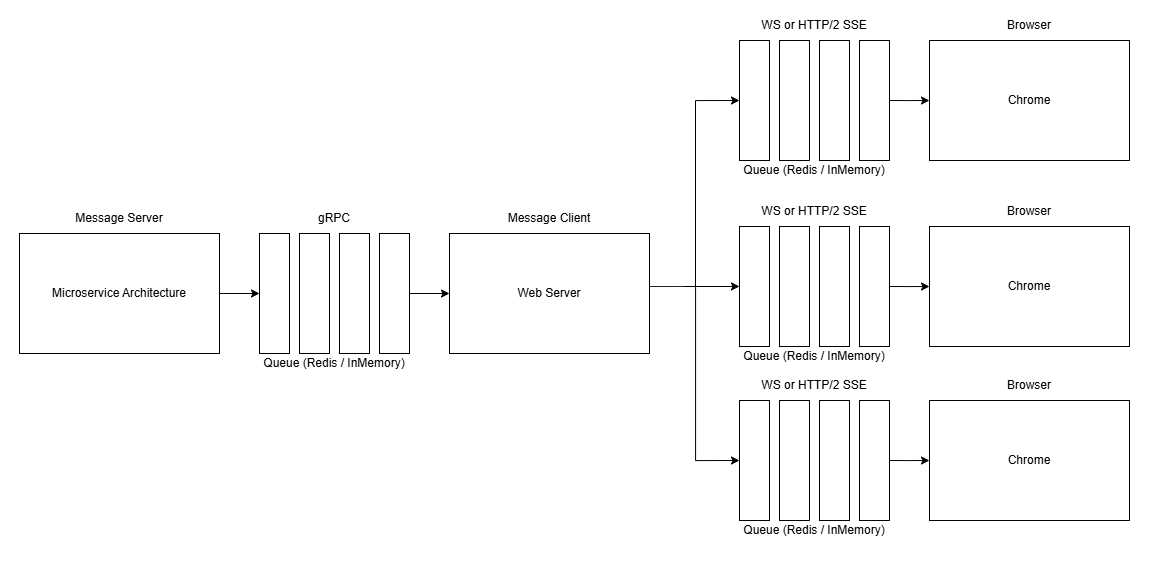

The diagram above was exported from draw.io. Its source (the exported page's mxGraphModel, read from the mxfile embedded in the PNG):
<mxGraphModel dx="3098" dy="1015" grid="1" gridSize="10" guides="1" tooltips="1" connect="1" arrows="1" fold="1" page="1" pageScale="1" pageWidth="850" pageHeight="1100" math="0" shadow="0">
  <root>
    <mxCell id="0" />
    <mxCell id="1" parent="0" />
    <mxCell id="wJsPCjSKBa4vVpN3woB6-8" style="edgeStyle=orthogonalEdgeStyle;rounded=0;orthogonalLoop=1;jettySize=auto;html=1;exitX=1;exitY=0.5;exitDx=0;exitDy=0;entryX=0;entryY=0.5;entryDx=0;entryDy=0;" parent="1" source="wJsPCjSKBa4vVpN3woB6-1" target="wJsPCjSKBa4vVpN3woB6-3" edge="1">
      <mxGeometry relative="1" as="geometry" />
    </mxCell>
    <mxCell id="wJsPCjSKBa4vVpN3woB6-1" value="Microservice Architecture" style="rounded=0;whiteSpace=wrap;html=1;" parent="1" vertex="1">
      <mxGeometry x="-9" y="233" width="200" height="120" as="geometry" />
    </mxCell>
    <mxCell id="wJsPCjSKBa4vVpN3woB6-2" value="Message Server" style="text;html=1;align=center;verticalAlign=middle;whiteSpace=wrap;rounded=0;" parent="1" vertex="1">
      <mxGeometry x="-9" y="203" width="200" height="30" as="geometry" />
    </mxCell>
    <mxCell id="wJsPCjSKBa4vVpN3woB6-3" value="" style="rounded=0;whiteSpace=wrap;html=1;" parent="1" vertex="1">
      <mxGeometry x="231" y="233" width="30" height="120" as="geometry" />
    </mxCell>
    <mxCell id="wJsPCjSKBa4vVpN3woB6-4" value="" style="rounded=0;whiteSpace=wrap;html=1;" parent="1" vertex="1">
      <mxGeometry x="271" y="233" width="30" height="120" as="geometry" />
    </mxCell>
    <mxCell id="wJsPCjSKBa4vVpN3woB6-5" value="" style="rounded=0;whiteSpace=wrap;html=1;" parent="1" vertex="1">
      <mxGeometry x="311" y="233" width="30" height="120" as="geometry" />
    </mxCell>
    <mxCell id="wJsPCjSKBa4vVpN3woB6-10" style="edgeStyle=orthogonalEdgeStyle;rounded=0;orthogonalLoop=1;jettySize=auto;html=1;exitX=1;exitY=0.5;exitDx=0;exitDy=0;" parent="1" source="wJsPCjSKBa4vVpN3woB6-6" target="wJsPCjSKBa4vVpN3woB6-9" edge="1">
      <mxGeometry relative="1" as="geometry" />
    </mxCell>
    <mxCell id="wJsPCjSKBa4vVpN3woB6-6" value="" style="rounded=0;whiteSpace=wrap;html=1;" parent="1" vertex="1">
      <mxGeometry x="351" y="233" width="30" height="120" as="geometry" />
    </mxCell>
    <mxCell id="wJsPCjSKBa4vVpN3woB6-7" value="Queue (Redis / InMemory)" style="text;html=1;align=center;verticalAlign=middle;whiteSpace=wrap;rounded=0;" parent="1" vertex="1">
      <mxGeometry x="231" y="353" width="150" height="20" as="geometry" />
    </mxCell>
    <mxCell id="wJsPCjSKBa4vVpN3woB6-9" value="" style="rounded=0;whiteSpace=wrap;html=1;" parent="1" vertex="1">
      <mxGeometry x="421" y="233" width="200" height="120" as="geometry" />
    </mxCell>
    <mxCell id="wJsPCjSKBa4vVpN3woB6-11" value="Message Client" style="text;html=1;align=center;verticalAlign=middle;whiteSpace=wrap;rounded=0;" parent="1" vertex="1">
      <mxGeometry x="421" y="203" width="200" height="30" as="geometry" />
    </mxCell>
    <mxCell id="wJsPCjSKBa4vVpN3woB6-16" value="Queue (Redis / InMemory)" style="text;html=1;align=center;verticalAlign=middle;whiteSpace=wrap;rounded=0;" parent="1" vertex="1">
      <mxGeometry x="711" y="160" width="150" height="20" as="geometry" />
    </mxCell>
    <mxCell id="wJsPCjSKBa4vVpN3woB6-18" value="" style="rounded=0;whiteSpace=wrap;html=1;" parent="1" vertex="1">
      <mxGeometry x="901" y="40" width="200" height="120" as="geometry" />
    </mxCell>
    <mxCell id="AUCYXgnDPJ8EElqC0mKx-34" style="edgeStyle=orthogonalEdgeStyle;rounded=0;orthogonalLoop=1;jettySize=auto;html=1;exitX=1;exitY=0.25;exitDx=0;exitDy=0;entryX=0;entryY=0.5;entryDx=0;entryDy=0;" edge="1" parent="1" source="wJsPCjSKBa4vVpN3woB6-20" target="AUCYXgnDPJ8EElqC0mKx-13">
      <mxGeometry relative="1" as="geometry" />
    </mxCell>
    <mxCell id="AUCYXgnDPJ8EElqC0mKx-35" style="edgeStyle=orthogonalEdgeStyle;rounded=0;orthogonalLoop=1;jettySize=auto;html=1;exitX=1;exitY=0.25;exitDx=0;exitDy=0;entryX=0;entryY=0.5;entryDx=0;entryDy=0;" edge="1" parent="1" source="wJsPCjSKBa4vVpN3woB6-20" target="wJsPCjSKBa4vVpN3woB6-21">
      <mxGeometry relative="1" as="geometry" />
    </mxCell>
    <mxCell id="AUCYXgnDPJ8EElqC0mKx-36" style="edgeStyle=orthogonalEdgeStyle;rounded=0;orthogonalLoop=1;jettySize=auto;html=1;exitX=1;exitY=0.25;exitDx=0;exitDy=0;entryX=0;entryY=0.5;entryDx=0;entryDy=0;" edge="1" parent="1" source="wJsPCjSKBa4vVpN3woB6-20" target="AUCYXgnDPJ8EElqC0mKx-23">
      <mxGeometry relative="1" as="geometry">
        <Array as="points">
          <mxPoint x="667" y="285" />
          <mxPoint x="667" y="460" />
        </Array>
      </mxGeometry>
    </mxCell>
    <mxCell id="wJsPCjSKBa4vVpN3woB6-20" value="Web Server" style="text;html=1;align=center;verticalAlign=middle;whiteSpace=wrap;rounded=0;" parent="1" vertex="1">
      <mxGeometry x="421" y="278" width="200" height="30" as="geometry" />
    </mxCell>
    <mxCell id="wJsPCjSKBa4vVpN3woB6-21" value="" style="rounded=0;whiteSpace=wrap;html=1;" parent="1" vertex="1">
      <mxGeometry x="711" y="40" width="30" height="120" as="geometry" />
    </mxCell>
    <mxCell id="wJsPCjSKBa4vVpN3woB6-22" value="" style="rounded=0;whiteSpace=wrap;html=1;" parent="1" vertex="1">
      <mxGeometry x="751" y="40" width="30" height="120" as="geometry" />
    </mxCell>
    <mxCell id="wJsPCjSKBa4vVpN3woB6-23" value="" style="rounded=0;whiteSpace=wrap;html=1;" parent="1" vertex="1">
      <mxGeometry x="791" y="40" width="30" height="120" as="geometry" />
    </mxCell>
    <mxCell id="wJsPCjSKBa4vVpN3woB6-24" style="edgeStyle=orthogonalEdgeStyle;rounded=0;orthogonalLoop=1;jettySize=auto;html=1;exitX=1;exitY=0.5;exitDx=0;exitDy=0;" parent="1" source="wJsPCjSKBa4vVpN3woB6-25" edge="1">
      <mxGeometry relative="1" as="geometry">
        <mxPoint x="901" y="100" as="targetPoint" />
      </mxGeometry>
    </mxCell>
    <mxCell id="wJsPCjSKBa4vVpN3woB6-25" value="" style="rounded=0;whiteSpace=wrap;html=1;" parent="1" vertex="1">
      <mxGeometry x="831" y="40" width="30" height="120" as="geometry" />
    </mxCell>
    <mxCell id="wJsPCjSKBa4vVpN3woB6-26" value="Browser" style="text;html=1;align=center;verticalAlign=middle;whiteSpace=wrap;rounded=0;" parent="1" vertex="1">
      <mxGeometry x="901" y="10" width="200" height="30" as="geometry" />
    </mxCell>
    <mxCell id="wJsPCjSKBa4vVpN3woB6-27" value="Chrome" style="text;html=1;align=center;verticalAlign=middle;whiteSpace=wrap;rounded=0;" parent="1" vertex="1">
      <mxGeometry x="901" y="85" width="200" height="30" as="geometry" />
    </mxCell>
    <mxCell id="wJsPCjSKBa4vVpN3woB6-28" value="gRPC" style="text;html=1;align=center;verticalAlign=middle;whiteSpace=wrap;rounded=0;" parent="1" vertex="1">
      <mxGeometry x="231" y="203" width="150" height="30" as="geometry" />
    </mxCell>
    <mxCell id="wJsPCjSKBa4vVpN3woB6-29" value="WS or HTTP/2 SSE" style="text;html=1;align=center;verticalAlign=middle;whiteSpace=wrap;rounded=0;" parent="1" vertex="1">
      <mxGeometry x="711" y="10" width="150" height="30" as="geometry" />
    </mxCell>
    <mxCell id="AUCYXgnDPJ8EElqC0mKx-11" value="Queue (Redis / InMemory)" style="text;html=1;align=center;verticalAlign=middle;whiteSpace=wrap;rounded=0;" vertex="1" parent="1">
      <mxGeometry x="711" y="346" width="150" height="20" as="geometry" />
    </mxCell>
    <mxCell id="AUCYXgnDPJ8EElqC0mKx-12" value="" style="rounded=0;whiteSpace=wrap;html=1;" vertex="1" parent="1">
      <mxGeometry x="901" y="226" width="200" height="120" as="geometry" />
    </mxCell>
    <mxCell id="AUCYXgnDPJ8EElqC0mKx-13" value="" style="rounded=0;whiteSpace=wrap;html=1;" vertex="1" parent="1">
      <mxGeometry x="711" y="226" width="30" height="120" as="geometry" />
    </mxCell>
    <mxCell id="AUCYXgnDPJ8EElqC0mKx-14" value="" style="rounded=0;whiteSpace=wrap;html=1;" vertex="1" parent="1">
      <mxGeometry x="751" y="226" width="30" height="120" as="geometry" />
    </mxCell>
    <mxCell id="AUCYXgnDPJ8EElqC0mKx-15" value="" style="rounded=0;whiteSpace=wrap;html=1;" vertex="1" parent="1">
      <mxGeometry x="791" y="226" width="30" height="120" as="geometry" />
    </mxCell>
    <mxCell id="AUCYXgnDPJ8EElqC0mKx-16" style="edgeStyle=orthogonalEdgeStyle;rounded=0;orthogonalLoop=1;jettySize=auto;html=1;exitX=1;exitY=0.5;exitDx=0;exitDy=0;" edge="1" parent="1" source="AUCYXgnDPJ8EElqC0mKx-17">
      <mxGeometry relative="1" as="geometry">
        <mxPoint x="901" y="286" as="targetPoint" />
      </mxGeometry>
    </mxCell>
    <mxCell id="AUCYXgnDPJ8EElqC0mKx-17" value="" style="rounded=0;whiteSpace=wrap;html=1;" vertex="1" parent="1">
      <mxGeometry x="831" y="226" width="30" height="120" as="geometry" />
    </mxCell>
    <mxCell id="AUCYXgnDPJ8EElqC0mKx-18" value="Browser" style="text;html=1;align=center;verticalAlign=middle;whiteSpace=wrap;rounded=0;" vertex="1" parent="1">
      <mxGeometry x="901" y="196" width="200" height="30" as="geometry" />
    </mxCell>
    <mxCell id="AUCYXgnDPJ8EElqC0mKx-19" value="Chrome" style="text;html=1;align=center;verticalAlign=middle;whiteSpace=wrap;rounded=0;" vertex="1" parent="1">
      <mxGeometry x="901" y="271" width="200" height="30" as="geometry" />
    </mxCell>
    <mxCell id="AUCYXgnDPJ8EElqC0mKx-20" value="WS or HTTP/2 SSE" style="text;html=1;align=center;verticalAlign=middle;whiteSpace=wrap;rounded=0;" vertex="1" parent="1">
      <mxGeometry x="711" y="196" width="150" height="30" as="geometry" />
    </mxCell>
    <mxCell id="AUCYXgnDPJ8EElqC0mKx-21" value="Queue (Redis / InMemory)" style="text;html=1;align=center;verticalAlign=middle;whiteSpace=wrap;rounded=0;" vertex="1" parent="1">
      <mxGeometry x="712" y="520" width="150" height="20" as="geometry" />
    </mxCell>
    <mxCell id="AUCYXgnDPJ8EElqC0mKx-22" value="" style="rounded=0;whiteSpace=wrap;html=1;" vertex="1" parent="1">
      <mxGeometry x="902" y="400" width="200" height="120" as="geometry" />
    </mxCell>
    <mxCell id="AUCYXgnDPJ8EElqC0mKx-23" value="" style="rounded=0;whiteSpace=wrap;html=1;" vertex="1" parent="1">
      <mxGeometry x="712" y="400" width="30" height="120" as="geometry" />
    </mxCell>
    <mxCell id="AUCYXgnDPJ8EElqC0mKx-24" value="" style="rounded=0;whiteSpace=wrap;html=1;" vertex="1" parent="1">
      <mxGeometry x="752" y="400" width="30" height="120" as="geometry" />
    </mxCell>
    <mxCell id="AUCYXgnDPJ8EElqC0mKx-25" value="" style="rounded=0;whiteSpace=wrap;html=1;" vertex="1" parent="1">
      <mxGeometry x="792" y="400" width="30" height="120" as="geometry" />
    </mxCell>
    <mxCell id="AUCYXgnDPJ8EElqC0mKx-26" style="edgeStyle=orthogonalEdgeStyle;rounded=0;orthogonalLoop=1;jettySize=auto;html=1;exitX=1;exitY=0.5;exitDx=0;exitDy=0;" edge="1" parent="1" source="AUCYXgnDPJ8EElqC0mKx-27">
      <mxGeometry relative="1" as="geometry">
        <mxPoint x="902" y="460" as="targetPoint" />
      </mxGeometry>
    </mxCell>
    <mxCell id="AUCYXgnDPJ8EElqC0mKx-27" value="" style="rounded=0;whiteSpace=wrap;html=1;" vertex="1" parent="1">
      <mxGeometry x="832" y="400" width="30" height="120" as="geometry" />
    </mxCell>
    <mxCell id="AUCYXgnDPJ8EElqC0mKx-28" value="Browser" style="text;html=1;align=center;verticalAlign=middle;whiteSpace=wrap;rounded=0;" vertex="1" parent="1">
      <mxGeometry x="902" y="370" width="200" height="30" as="geometry" />
    </mxCell>
    <mxCell id="AUCYXgnDPJ8EElqC0mKx-29" value="Chrome" style="text;html=1;align=center;verticalAlign=middle;whiteSpace=wrap;rounded=0;" vertex="1" parent="1">
      <mxGeometry x="902" y="445" width="200" height="30" as="geometry" />
    </mxCell>
    <mxCell id="AUCYXgnDPJ8EElqC0mKx-30" value="WS or HTTP/2 SSE" style="text;html=1;align=center;verticalAlign=middle;whiteSpace=wrap;rounded=0;" vertex="1" parent="1">
      <mxGeometry x="712" y="370" width="150" height="30" as="geometry" />
    </mxCell>
  </root>
</mxGraphModel>